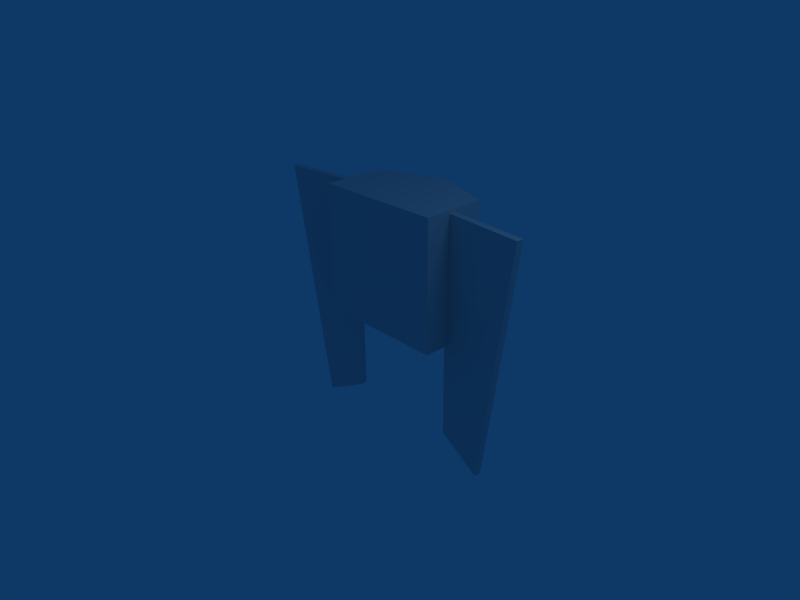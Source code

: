 # Source: ship2.blend  (saved by Blender 2.45.0; exported with 4.5.12 LTS)
import bpy
from mathutils import Matrix  # noqa: F401  (used for matrix-valued properties, if any)

bpy.ops.wm.read_factory_settings(use_empty=True)
scene = bpy.context.scene
scene.name = 'Scene'

# ---- collections
col_collection_1 = bpy.data.collections.new('Collection 1'); scene.collection.children.link(col_collection_1)

# ---- world
world_world = bpy.data.worlds.new('World'); scene.world = world_world
world_world.color = (0.05656, 0.2208, 0.4)
world_world.use_sun_shadow = False
world_world.sun_shadow_jitter_overblur = 0.0
world_world.cycles.sampling_method = 'MANUAL'
world_world.cycles.sample_map_resolution = 256

# ---- cameras
cam_camera = bpy.data.cameras.new('Camera')
cam_camera.passepartout_alpha = 0.2
cam_camera.clip_end = 100.0
cam_camera.lens = 35.0
cam_camera.ortho_scale = 7.314
cam_camera.show_passepartout = False
cam_camera.show_safe_areas = True
cam_camera.dof.focus_distance = 0.0
cam_camera.dof.aperture_fstop = 128.0

# ---- lights
light_spot = bpy.data.lights.new('Spot', 'POINT')
light_spot.transmission_factor = 0.0
light_spot.cutoff_distance = 30.0
light_spot.energy = 100.0
light_spot.shadow_buffer_clip_start = 1.001
light_spot.shadow_soft_size = 1.0
light_spot.shadow_maximum_resolution = 0.006
light_spot.use_absolute_resolution = True
light_spot.cycles.use_multiple_importance_sampling = False

# ---- meshes
me_cube_001 = bpy.data.meshes.new('Cube.001')
me_cube_001.from_pydata([(1.0, 1.0, -1.0), (1.0, 0.03304, -1.0), (-1.0, 0.03304, -1.0), (-1.0, 1.0, -1.0), (1.0, 1.0, 1.0), (1.0, 0.03304, 1.0), (-1.0, 0.03304, 1.0), (-1.0, 1.0, 1.0), (1.788e-07, 1.369, -1.0), (2.682e-07, 1.369, 1.0), (1.0, 1.0, 0.0), (-1.0, 1.0, 0.0), (2.235e-07, 1.369, 0.0), (-0.9157, 0.4452, -2.524), (-0.9157, 0.4452, 0.9521), (-2.195, 0.3119, 0.9521), (-1.633, 0.3705, -2.893), (-0.9267, 0.5507, -2.524), (-0.9267, 0.5507, 0.9521), (-2.206, 0.4174, 0.9521), (-1.644, 0.476, -2.893), (1.656, 0.476, -2.893), (2.219, 0.4174, 0.9521), (0.939, 0.5507, 0.9521), (0.939, 0.5507, -2.524), (1.645, 0.3705, -2.893), (2.208, 0.3119, 0.9521), (0.928, 0.4452, 0.9521), (0.928, 0.4452, -2.524)], [], [(1, 5, 6, 2), (8, 1, 2), (3, 8, 2), (8, 0, 1), (9, 6, 5), (4, 9, 5), (9, 7, 6), (10, 5, 1), (0, 10, 1), (10, 4, 5), (11, 2, 6), (7, 11, 6), (11, 3, 2), (11, 7, 9, 12), (3, 11, 12, 8), (12, 9, 4, 10), (10, 0, 8, 12), (15, 16, 13, 14), (17, 20, 19, 18), (13, 17, 18, 14), (14, 18, 19, 15), (15, 19, 20, 16), (16, 20, 17, 13), (25, 21, 24, 28), (26, 22, 21, 25), (27, 23, 22, 26), (28, 24, 23, 27), (24, 21, 22, 23), (26, 25, 28, 27)])
me_cube_001.use_remesh_preserve_volume = False
me_cube_001.use_remesh_preserve_attributes = False
me_cube_001.use_mirror_vertex_groups = False
me_cube_001.update()

# ---- objects
ob_cube = bpy.data.objects.new('Cube', me_cube_001)
ob_lamp = bpy.data.objects.new('Lamp', light_spot)
ob_camera = bpy.data.objects.new('Camera', cam_camera)

# ---- transforms, parenting, visibility, modifiers, constraints
ob_cube.location = (0.0, 0.0, 0.9101)
ob_cube.lock_rotations_4d = False
ob_cube.empty_display_type = 'ARROWS'
ob_cube.color = (0.0, 0.0, 0.0, 1.0)
ob_cube.lineart.crease_threshold = 0.0
ob_lamp.location = (4.076, 1.005, 5.904)
ob_lamp.rotation_euler = (0.6503, 0.05522, 1.866)
ob_lamp.lock_rotations_4d = False
ob_lamp.empty_display_type = 'ARROWS'
ob_lamp.color = (0.0, 0.0, 0.0, 0.0)
ob_lamp.lineart.crease_threshold = 0.0
ob_camera.location = (7.481, -6.508, 5.344)
ob_camera.rotation_euler = (1.109, 0.01082, 0.8149)
ob_camera.lock_rotations_4d = False
ob_camera.empty_display_type = 'ARROWS'
ob_camera.color = (0.0, 0.0, 0.0, 0.0)
ob_camera.display_type = 'WIRE'
ob_camera.lineart.crease_threshold = 0.0

# ---- collection membership
col_collection_1.objects.link(ob_cube)
col_collection_1.objects.link(ob_lamp)
col_collection_1.objects.link(ob_camera)

# ---- scene / render settings (as saved in the file)
scene.camera = ob_camera
scene.frame_start = 1; scene.frame_end = 250; scene.frame_set(1)
scene.render.engine = 'BLENDER_EEVEE_NEXT'
scene.render.image_settings.file_format = 'JPEG'
scene.render.image_settings.color_mode = 'RGB'
scene.render.image_settings.compression = 90
scene.render.resolution_x = 800
scene.render.resolution_y = 600
scene.render.pixel_aspect_x = 100.0
scene.render.pixel_aspect_y = 100.0
scene.render.fps = 25
scene.render.dither_intensity = 0.0
scene.render.use_compositing = False
scene.render.use_sequencer = False
scene.render.bake_margin = 2
scene.render.bake_bias = 0.0
scene.render.use_stamp_time = False
scene.render.use_stamp_date = False
scene.render.use_stamp_frame = False
scene.render.use_stamp_camera = False
scene.render.use_stamp_scene = False
scene.render.use_stamp_filename = False
scene.render.use_stamp_render_time = False
scene.render.stamp_font_size = 0
scene.cycles.use_denoising = False
scene.cycles.samples = 10
scene.cycles.sampling_pattern = 'TABULATED_SOBOL'
scene.cycles.light_sampling_threshold = 0.0
scene.cycles.use_adaptive_sampling = False
scene.cycles.use_light_tree = False
scene.cycles.blur_glossy = 0.0
scene.cycles.volume_bounces = 1
scene.cycles.pixel_filter_type = 'GAUSSIAN'
scene.cycles.sample_clamp_indirect = 0.0
scene.view_settings.view_transform = 'Raw'
bpy.context.view_layer.update()
